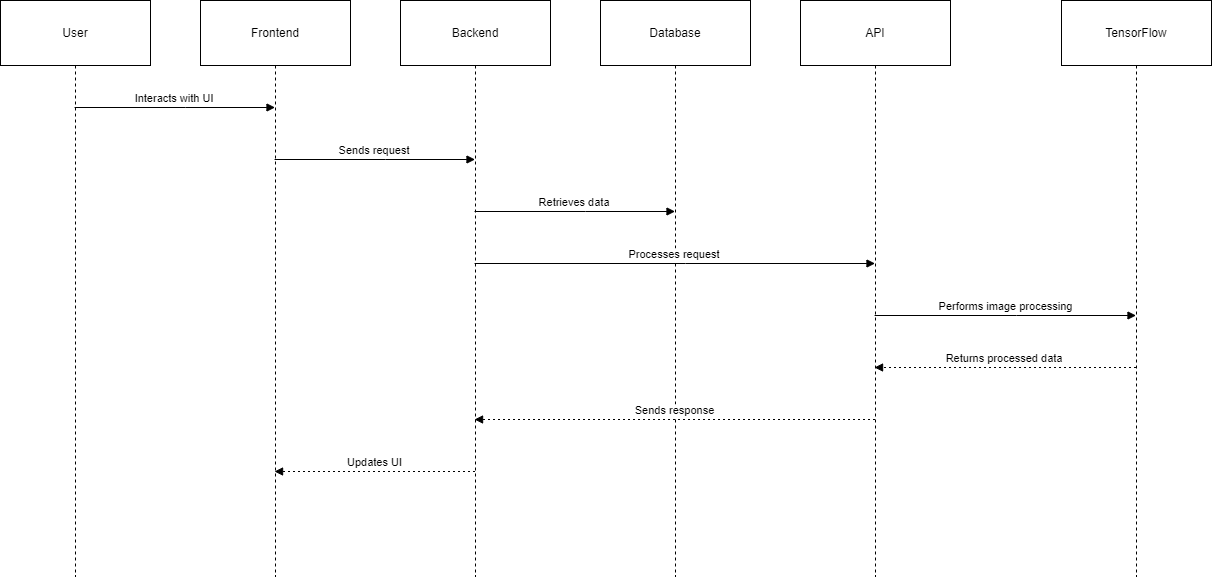

The diagram above was exported from draw.io. Its source (the exported page's mxGraphModel, read from the mxfile embedded in the PNG):
<mxGraphModel dx="1746" dy="916" grid="1" gridSize="10" guides="1" tooltips="1" connect="1" arrows="1" fold="1" page="1" pageScale="1" pageWidth="850" pageHeight="1100" math="0" shadow="0">
  <root>
    <mxCell id="0" />
    <mxCell id="1" parent="0" />
    <mxCell id="ecrKWv_rvuxOt7vmYdol-37" value="User" style="shape=umlLifeline;perimeter=lifelinePerimeter;whiteSpace=wrap;container=1;dropTarget=0;collapsible=0;recursiveResize=0;outlineConnect=0;portConstraint=eastwest;newEdgeStyle={&quot;edgeStyle&quot;:&quot;elbowEdgeStyle&quot;,&quot;elbow&quot;:&quot;vertical&quot;,&quot;curved&quot;:0,&quot;rounded&quot;:0};size=65;" vertex="1" parent="1">
      <mxGeometry x="20" y="20" width="150" height="576" as="geometry" />
    </mxCell>
    <mxCell id="ecrKWv_rvuxOt7vmYdol-38" value="Frontend" style="shape=umlLifeline;perimeter=lifelinePerimeter;whiteSpace=wrap;container=1;dropTarget=0;collapsible=0;recursiveResize=0;outlineConnect=0;portConstraint=eastwest;newEdgeStyle={&quot;edgeStyle&quot;:&quot;elbowEdgeStyle&quot;,&quot;elbow&quot;:&quot;vertical&quot;,&quot;curved&quot;:0,&quot;rounded&quot;:0};size=65;" vertex="1" parent="1">
      <mxGeometry x="220" y="20" width="150" height="576" as="geometry" />
    </mxCell>
    <mxCell id="ecrKWv_rvuxOt7vmYdol-39" value="Backend" style="shape=umlLifeline;perimeter=lifelinePerimeter;whiteSpace=wrap;container=1;dropTarget=0;collapsible=0;recursiveResize=0;outlineConnect=0;portConstraint=eastwest;newEdgeStyle={&quot;edgeStyle&quot;:&quot;elbowEdgeStyle&quot;,&quot;elbow&quot;:&quot;vertical&quot;,&quot;curved&quot;:0,&quot;rounded&quot;:0};size=65;" vertex="1" parent="1">
      <mxGeometry x="420" y="20" width="150" height="576" as="geometry" />
    </mxCell>
    <mxCell id="ecrKWv_rvuxOt7vmYdol-40" value="Database" style="shape=umlLifeline;perimeter=lifelinePerimeter;whiteSpace=wrap;container=1;dropTarget=0;collapsible=0;recursiveResize=0;outlineConnect=0;portConstraint=eastwest;newEdgeStyle={&quot;edgeStyle&quot;:&quot;elbowEdgeStyle&quot;,&quot;elbow&quot;:&quot;vertical&quot;,&quot;curved&quot;:0,&quot;rounded&quot;:0};size=65;" vertex="1" parent="1">
      <mxGeometry x="620" y="20" width="150" height="576" as="geometry" />
    </mxCell>
    <mxCell id="ecrKWv_rvuxOt7vmYdol-41" value="API" style="shape=umlLifeline;perimeter=lifelinePerimeter;whiteSpace=wrap;container=1;dropTarget=0;collapsible=0;recursiveResize=0;outlineConnect=0;portConstraint=eastwest;newEdgeStyle={&quot;edgeStyle&quot;:&quot;elbowEdgeStyle&quot;,&quot;elbow&quot;:&quot;vertical&quot;,&quot;curved&quot;:0,&quot;rounded&quot;:0};size=65;" vertex="1" parent="1">
      <mxGeometry x="820" y="20" width="150" height="576" as="geometry" />
    </mxCell>
    <mxCell id="ecrKWv_rvuxOt7vmYdol-42" value="TensorFlow" style="shape=umlLifeline;perimeter=lifelinePerimeter;whiteSpace=wrap;container=1;dropTarget=0;collapsible=0;recursiveResize=0;outlineConnect=0;portConstraint=eastwest;newEdgeStyle={&quot;edgeStyle&quot;:&quot;elbowEdgeStyle&quot;,&quot;elbow&quot;:&quot;vertical&quot;,&quot;curved&quot;:0,&quot;rounded&quot;:0};size=65;" vertex="1" parent="1">
      <mxGeometry x="1081" y="20" width="150" height="576" as="geometry" />
    </mxCell>
    <mxCell id="ecrKWv_rvuxOt7vmYdol-43" value="Interacts with UI" style="verticalAlign=bottom;endArrow=block;edgeStyle=elbowEdgeStyle;elbow=vertical;curved=0;rounded=0;" edge="1" parent="1" source="ecrKWv_rvuxOt7vmYdol-37" target="ecrKWv_rvuxOt7vmYdol-38">
      <mxGeometry relative="1" as="geometry">
        <Array as="points">
          <mxPoint x="205" y="127" />
        </Array>
      </mxGeometry>
    </mxCell>
    <mxCell id="ecrKWv_rvuxOt7vmYdol-44" value="Sends request" style="verticalAlign=bottom;endArrow=block;edgeStyle=elbowEdgeStyle;elbow=vertical;curved=0;rounded=0;" edge="1" parent="1" source="ecrKWv_rvuxOt7vmYdol-38" target="ecrKWv_rvuxOt7vmYdol-39">
      <mxGeometry relative="1" as="geometry">
        <Array as="points">
          <mxPoint x="405" y="179" />
        </Array>
      </mxGeometry>
    </mxCell>
    <mxCell id="ecrKWv_rvuxOt7vmYdol-45" value="Retrieves data" style="verticalAlign=bottom;endArrow=block;edgeStyle=elbowEdgeStyle;elbow=vertical;curved=0;rounded=0;" edge="1" parent="1" source="ecrKWv_rvuxOt7vmYdol-39" target="ecrKWv_rvuxOt7vmYdol-40">
      <mxGeometry relative="1" as="geometry">
        <Array as="points">
          <mxPoint x="605" y="231" />
        </Array>
      </mxGeometry>
    </mxCell>
    <mxCell id="ecrKWv_rvuxOt7vmYdol-46" value="Processes request" style="verticalAlign=bottom;endArrow=block;edgeStyle=elbowEdgeStyle;elbow=vertical;curved=0;rounded=0;" edge="1" parent="1" source="ecrKWv_rvuxOt7vmYdol-39" target="ecrKWv_rvuxOt7vmYdol-41">
      <mxGeometry relative="1" as="geometry">
        <Array as="points">
          <mxPoint x="705" y="283" />
        </Array>
      </mxGeometry>
    </mxCell>
    <mxCell id="ecrKWv_rvuxOt7vmYdol-47" value="Performs image processing" style="verticalAlign=bottom;endArrow=block;edgeStyle=elbowEdgeStyle;elbow=vertical;curved=0;rounded=0;" edge="1" parent="1" source="ecrKWv_rvuxOt7vmYdol-41" target="ecrKWv_rvuxOt7vmYdol-42">
      <mxGeometry relative="1" as="geometry">
        <Array as="points">
          <mxPoint x="1036" y="335" />
        </Array>
      </mxGeometry>
    </mxCell>
    <mxCell id="ecrKWv_rvuxOt7vmYdol-48" value="Returns processed data" style="verticalAlign=bottom;endArrow=block;edgeStyle=elbowEdgeStyle;elbow=vertical;curved=0;rounded=0;dashed=1;dashPattern=2 3;" edge="1" parent="1" source="ecrKWv_rvuxOt7vmYdol-42" target="ecrKWv_rvuxOt7vmYdol-41">
      <mxGeometry relative="1" as="geometry">
        <Array as="points">
          <mxPoint x="1036" y="387" />
        </Array>
      </mxGeometry>
    </mxCell>
    <mxCell id="ecrKWv_rvuxOt7vmYdol-49" value="Sends response" style="verticalAlign=bottom;endArrow=block;edgeStyle=elbowEdgeStyle;elbow=vertical;curved=0;rounded=0;dashed=1;dashPattern=2 3;" edge="1" parent="1" source="ecrKWv_rvuxOt7vmYdol-41" target="ecrKWv_rvuxOt7vmYdol-39">
      <mxGeometry relative="1" as="geometry">
        <Array as="points">
          <mxPoint x="705" y="439" />
        </Array>
      </mxGeometry>
    </mxCell>
    <mxCell id="ecrKWv_rvuxOt7vmYdol-50" value="Updates UI" style="verticalAlign=bottom;endArrow=block;edgeStyle=elbowEdgeStyle;elbow=vertical;curved=0;rounded=0;dashed=1;dashPattern=2 3;" edge="1" parent="1" source="ecrKWv_rvuxOt7vmYdol-39" target="ecrKWv_rvuxOt7vmYdol-38">
      <mxGeometry relative="1" as="geometry">
        <Array as="points">
          <mxPoint x="405" y="491" />
        </Array>
      </mxGeometry>
    </mxCell>
  </root>
</mxGraphModel>